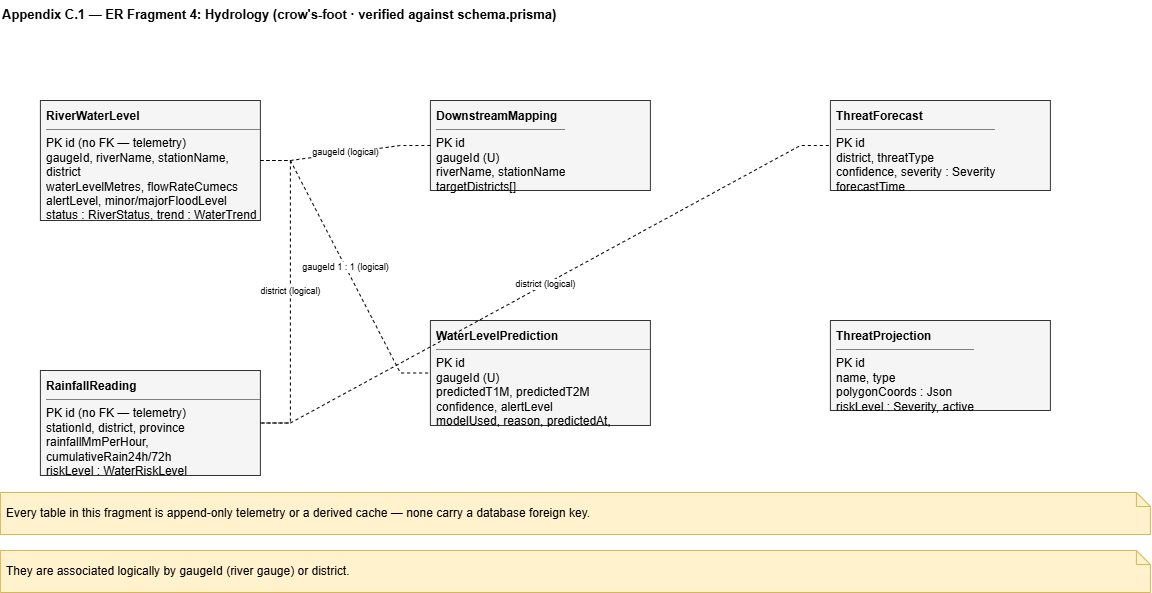

The diagram above was exported from draw.io. Its source (the exported page's mxGraphModel, read from the mxfile embedded in the PNG):
<mxGraphModel dx="1229" dy="767" grid="1" gridSize="10" guides="1" tooltips="1" connect="1" arrows="1" fold="1" page="1" pageScale="1" pageWidth="1230" pageHeight="620" math="0" shadow="0">
  <root>
    <mxCell id="0" />
    <mxCell id="1" parent="0" />
    <mxCell id="t" parent="1" style="text;html=1;fontStyle=1;fontSize=13;align=left;" value="Appendix C.1 — ER Fragment 4: Hydrology   (crow's-foot · verified against schema.prisma)" vertex="1">
      <mxGeometry height="24" width="1150" x="40" y="10" as="geometry" />
    </mxCell>
    <mxCell id="rwl" parent="1" style="rounded=0;whiteSpace=wrap;html=1;fillColor=#f5f5f5;strokeColor=#333333;align=left;verticalAlign=top;spacingLeft=4;spacingTop=2;overflow=hidden;" value="&lt;b&gt;RiverWaterLevel&lt;/b&gt;&lt;hr size=&quot;1&quot; noshade&gt;PK id  (no FK — telemetry)&lt;br&gt;gaugeId, riverName, stationName, district&lt;br&gt;waterLevelMetres, flowRateCumecs&lt;br&gt;alertLevel, minor/majorFloodLevel&lt;br&gt;status : RiverStatus, trend : WaterTrend&lt;br&gt;recordedAt, fetchedAt, source" vertex="1">
      <mxGeometry height="120" width="220" x="80" y="110" as="geometry" />
    </mxCell>
    <mxCell id="rr" parent="1" style="rounded=0;whiteSpace=wrap;html=1;fillColor=#f5f5f5;strokeColor=#333333;align=left;verticalAlign=top;spacingLeft=4;spacingTop=2;overflow=hidden;" value="&lt;b&gt;RainfallReading&lt;/b&gt;&lt;hr size=&quot;1&quot; noshade&gt;PK id  (no FK — telemetry)&lt;br&gt;stationId, district, province&lt;br&gt;rainfallMmPerHour, cumulativeRain24h/72h&lt;br&gt;riskLevel : WaterRiskLevel&lt;br&gt;recordedAt, fetchedAt, source" vertex="1">
      <mxGeometry height="105" width="220" x="80" y="380" as="geometry" />
    </mxCell>
    <mxCell id="dm" parent="1" style="rounded=0;whiteSpace=wrap;html=1;fillColor=#f5f5f5;strokeColor=#333333;align=left;verticalAlign=top;spacingLeft=4;spacingTop=2;overflow=hidden;" value="&lt;b&gt;DownstreamMapping&lt;/b&gt;&lt;hr size=&quot;1&quot; noshade&gt;PK id&lt;br&gt;gaugeId (U)&lt;br&gt;riverName, stationName&lt;br&gt;targetDistricts[]" vertex="1">
      <mxGeometry height="90" width="220" x="470" y="110" as="geometry" />
    </mxCell>
    <mxCell id="wlp" parent="1" style="rounded=0;whiteSpace=wrap;html=1;fillColor=#f5f5f5;strokeColor=#333333;align=left;verticalAlign=top;spacingLeft=4;spacingTop=2;overflow=hidden;" value="&lt;b&gt;WaterLevelPrediction&lt;/b&gt;&lt;hr size=&quot;1&quot; noshade&gt;PK id&lt;br&gt;gaugeId (U)&lt;br&gt;predictedT1M, predictedT2M&lt;br&gt;confidence, alertLevel&lt;br&gt;modelUsed, reason, predictedAt, computedAt" vertex="1">
      <mxGeometry height="105" width="220" x="470" y="330" as="geometry" />
    </mxCell>
    <mxCell id="tf" parent="1" style="rounded=0;whiteSpace=wrap;html=1;fillColor=#f5f5f5;strokeColor=#333333;align=left;verticalAlign=top;spacingLeft=4;spacingTop=2;overflow=hidden;" value="&lt;b&gt;ThreatForecast&lt;/b&gt;&lt;hr size=&quot;1&quot; noshade&gt;PK id&lt;br&gt;district, threatType&lt;br&gt;confidence, severity : Severity&lt;br&gt;forecastTime" vertex="1">
      <mxGeometry height="90" width="220" x="870" y="110" as="geometry" />
    </mxCell>
    <mxCell id="tp" parent="1" style="rounded=0;whiteSpace=wrap;html=1;fillColor=#f5f5f5;strokeColor=#333333;align=left;verticalAlign=top;spacingLeft=4;spacingTop=2;overflow=hidden;" value="&lt;b&gt;ThreatProjection&lt;/b&gt;&lt;hr size=&quot;1&quot; noshade&gt;PK id&lt;br&gt;name, type&lt;br&gt;polygonCoords : Json&lt;br&gt;riskLevel : Severity, active" vertex="1">
      <mxGeometry height="90" width="220" x="870" y="330" as="geometry" />
    </mxCell>
    <mxCell id="r1" edge="1" parent="1" source="rwl" style="edgeStyle=entityRelationEdgeStyle;rounded=0;html=1;fontSize=9;dashed=1;startArrow=none;endArrow=none;" target="dm" value="gaugeId  (logical)">
      <mxGeometry relative="1" as="geometry" />
    </mxCell>
    <mxCell id="r2" edge="1" parent="1" source="rwl" style="edgeStyle=entityRelationEdgeStyle;rounded=0;html=1;fontSize=9;dashed=1;startArrow=none;endArrow=none;" target="wlp" value="gaugeId  1 : 1  (logical)">
      <mxGeometry relative="1" as="geometry" />
    </mxCell>
    <mxCell id="r3" edge="1" parent="1" source="rwl" style="edgeStyle=entityRelationEdgeStyle;rounded=0;html=1;fontSize=9;dashed=1;startArrow=none;endArrow=none;" target="rr" value="district  (logical)">
      <mxGeometry relative="1" as="geometry" />
    </mxCell>
    <mxCell id="r4" edge="1" parent="1" source="rr" style="edgeStyle=entityRelationEdgeStyle;rounded=0;html=1;fontSize=9;dashed=1;startArrow=none;endArrow=none;" target="tf" value="district  (logical)">
      <mxGeometry relative="1" as="geometry" />
    </mxCell>
    <mxCell id="nn5" parent="1" style="shape=note;whiteSpace=wrap;html=1;fillColor=#fff2cc;strokeColor=#d6b656;size=14;align=left;spacingLeft=4;" value="Every table in this fragment is append-only telemetry or a derived cache — none carry a database foreign key." vertex="1">
      <mxGeometry height="42" width="1150" x="40" y="502" as="geometry" />
    </mxCell>
    <mxCell id="nn6" parent="1" style="shape=note;whiteSpace=wrap;html=1;fillColor=#fff2cc;strokeColor=#d6b656;size=14;align=left;spacingLeft=4;" value="They are associated logically by gaugeId (river gauge) or district." vertex="1">
      <mxGeometry height="42" width="1150" x="40" y="560" as="geometry" />
    </mxCell>
  </root>
</mxGraphModel>